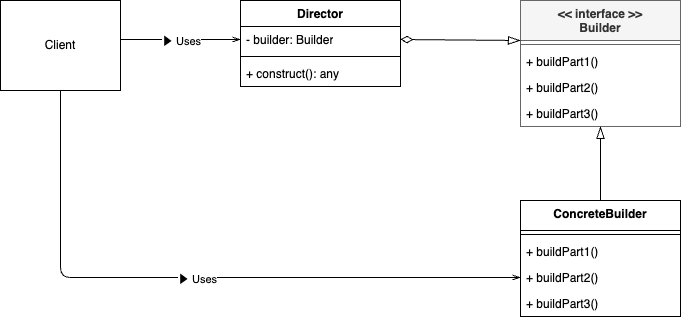

The diagram above was exported from draw.io. Its source (the exported page's mxGraphModel, read from the mxfile embedded in the PNG):
<mxGraphModel dx="566" dy="724" grid="1" gridSize="10" guides="1" tooltips="1" connect="1" arrows="1" fold="1" page="1" pageScale="1" pageWidth="827" pageHeight="1169" math="0" shadow="0">
  <root>
    <mxCell id="0" />
    <mxCell id="1" parent="0" />
    <mxCell id="2" value="Director" style="swimlane;fontStyle=1;align=center;verticalAlign=top;childLayout=stackLayout;horizontal=1;startSize=26;horizontalStack=0;resizeParent=1;resizeParentMax=0;resizeLast=0;collapsible=1;marginBottom=0;whiteSpace=wrap;html=1;" vertex="1" parent="1">
      <mxGeometry x="320" y="240" width="160" height="86" as="geometry" />
    </mxCell>
    <mxCell id="3" value="- builder: Builder" style="text;strokeColor=none;fillColor=none;align=left;verticalAlign=top;spacingLeft=4;spacingRight=4;overflow=hidden;rotatable=0;points=[[0,0.5],[1,0.5]];portConstraint=eastwest;whiteSpace=wrap;html=1;" vertex="1" parent="2">
      <mxGeometry y="26" width="160" height="26" as="geometry" />
    </mxCell>
    <mxCell id="4" value="" style="line;strokeWidth=1;fillColor=none;align=left;verticalAlign=middle;spacingTop=-1;spacingLeft=3;spacingRight=3;rotatable=0;labelPosition=right;points=[];portConstraint=eastwest;strokeColor=inherit;" vertex="1" parent="2">
      <mxGeometry y="52" width="160" height="8" as="geometry" />
    </mxCell>
    <mxCell id="5" value="+ construct(): any" style="text;strokeColor=none;fillColor=none;align=left;verticalAlign=top;spacingLeft=4;spacingRight=4;overflow=hidden;rotatable=0;points=[[0,0.5],[1,0.5]];portConstraint=eastwest;whiteSpace=wrap;html=1;" vertex="1" parent="2">
      <mxGeometry y="60" width="160" height="26" as="geometry" />
    </mxCell>
    <mxCell id="6" value="&amp;lt;&amp;lt; interface &amp;gt;&amp;gt;&lt;br&gt;Builder" style="swimlane;fontStyle=1;align=center;verticalAlign=top;childLayout=stackLayout;horizontal=1;startSize=40;horizontalStack=0;resizeParent=1;resizeParentMax=0;resizeLast=0;collapsible=1;marginBottom=0;whiteSpace=wrap;html=1;fillColor=#f5f5f5;fontColor=#333333;strokeColor=#666666;" vertex="1" parent="1">
      <mxGeometry x="600" y="240" width="160" height="126" as="geometry" />
    </mxCell>
    <mxCell id="8" value="" style="line;strokeWidth=1;fillColor=none;align=left;verticalAlign=middle;spacingTop=-1;spacingLeft=3;spacingRight=3;rotatable=0;labelPosition=right;points=[];portConstraint=eastwest;strokeColor=inherit;" vertex="1" parent="6">
      <mxGeometry y="40" width="160" height="8" as="geometry" />
    </mxCell>
    <mxCell id="9" value="+ buildPart1()" style="text;strokeColor=none;fillColor=none;align=left;verticalAlign=top;spacingLeft=4;spacingRight=4;overflow=hidden;rotatable=0;points=[[0,0.5],[1,0.5]];portConstraint=eastwest;whiteSpace=wrap;html=1;" vertex="1" parent="6">
      <mxGeometry y="48" width="160" height="26" as="geometry" />
    </mxCell>
    <mxCell id="11" value="+ buildPart2()" style="text;strokeColor=none;fillColor=none;align=left;verticalAlign=top;spacingLeft=4;spacingRight=4;overflow=hidden;rotatable=0;points=[[0,0.5],[1,0.5]];portConstraint=eastwest;whiteSpace=wrap;html=1;" vertex="1" parent="6">
      <mxGeometry y="74" width="160" height="26" as="geometry" />
    </mxCell>
    <mxCell id="10" value="+ buildPart3()" style="text;strokeColor=none;fillColor=none;align=left;verticalAlign=top;spacingLeft=4;spacingRight=4;overflow=hidden;rotatable=0;points=[[0,0.5],[1,0.5]];portConstraint=eastwest;whiteSpace=wrap;html=1;" vertex="1" parent="6">
      <mxGeometry y="100" width="160" height="26" as="geometry" />
    </mxCell>
    <mxCell id="12" value="ConcreteBuilder" style="swimlane;fontStyle=1;align=center;verticalAlign=top;childLayout=stackLayout;horizontal=1;startSize=30;horizontalStack=0;resizeParent=1;resizeParentMax=0;resizeLast=0;collapsible=1;marginBottom=0;whiteSpace=wrap;html=1;" vertex="1" parent="1">
      <mxGeometry x="600" y="440" width="160" height="116" as="geometry" />
    </mxCell>
    <mxCell id="13" value="" style="line;strokeWidth=1;fillColor=none;align=left;verticalAlign=middle;spacingTop=-1;spacingLeft=3;spacingRight=3;rotatable=0;labelPosition=right;points=[];portConstraint=eastwest;strokeColor=inherit;" vertex="1" parent="12">
      <mxGeometry y="30" width="160" height="8" as="geometry" />
    </mxCell>
    <mxCell id="14" value="+ buildPart1()" style="text;strokeColor=none;fillColor=none;align=left;verticalAlign=top;spacingLeft=4;spacingRight=4;overflow=hidden;rotatable=0;points=[[0,0.5],[1,0.5]];portConstraint=eastwest;whiteSpace=wrap;html=1;" vertex="1" parent="12">
      <mxGeometry y="38" width="160" height="26" as="geometry" />
    </mxCell>
    <mxCell id="15" value="+ buildPart2()" style="text;strokeColor=none;fillColor=none;align=left;verticalAlign=top;spacingLeft=4;spacingRight=4;overflow=hidden;rotatable=0;points=[[0,0.5],[1,0.5]];portConstraint=eastwest;whiteSpace=wrap;html=1;" vertex="1" parent="12">
      <mxGeometry y="64" width="160" height="26" as="geometry" />
    </mxCell>
    <mxCell id="16" value="+ buildPart3()" style="text;strokeColor=none;fillColor=none;align=left;verticalAlign=top;spacingLeft=4;spacingRight=4;overflow=hidden;rotatable=0;points=[[0,0.5],[1,0.5]];portConstraint=eastwest;whiteSpace=wrap;html=1;" vertex="1" parent="12">
      <mxGeometry y="90" width="160" height="26" as="geometry" />
    </mxCell>
    <mxCell id="17" value="Client" style="rounded=0;whiteSpace=wrap;html=1;" vertex="1" parent="1">
      <mxGeometry x="80" y="240" width="120" height="90" as="geometry" />
    </mxCell>
    <mxCell id="18" value="" style="endArrow=openThin;html=1;entryX=0;entryY=0.5;entryDx=0;entryDy=0;endFill=0;" edge="1" parent="1" target="3">
      <mxGeometry width="50" height="50" relative="1" as="geometry">
        <mxPoint x="200" y="279" as="sourcePoint" />
        <mxPoint x="310" y="370" as="targetPoint" />
      </mxGeometry>
    </mxCell>
    <mxCell id="19" value="▶ Uses" style="edgeLabel;html=1;align=center;verticalAlign=middle;resizable=0;points=[];" vertex="1" connectable="0" parent="18">
      <mxGeometry x="-0.002" y="-1" relative="1" as="geometry">
        <mxPoint as="offset" />
      </mxGeometry>
    </mxCell>
    <mxCell id="20" value="" style="endArrow=blockThin;html=1;exitX=1;exitY=0.5;exitDx=0;exitDy=0;endFill=0;startArrow=diamondThin;startFill=0;endSize=10;startSize=10;" edge="1" parent="1" source="3">
      <mxGeometry width="50" height="50" relative="1" as="geometry">
        <mxPoint x="460" y="400" as="sourcePoint" />
        <mxPoint x="600" y="280" as="targetPoint" />
      </mxGeometry>
    </mxCell>
    <mxCell id="21" value="" style="endArrow=blockThin;html=1;entryX=0.5;entryY=1;entryDx=0;entryDy=0;exitX=0.5;exitY=0;exitDx=0;exitDy=0;endFill=0;endSize=10;" edge="1" parent="1" source="12" target="6">
      <mxGeometry width="50" height="50" relative="1" as="geometry">
        <mxPoint x="530" y="430" as="sourcePoint" />
        <mxPoint x="580" y="380" as="targetPoint" />
      </mxGeometry>
    </mxCell>
    <mxCell id="22" value="" style="endArrow=openThin;html=1;entryX=0;entryY=0.5;entryDx=0;entryDy=0;endFill=0;exitX=0.5;exitY=1;exitDx=0;exitDy=0;" edge="1" parent="1" source="17" target="15">
      <mxGeometry width="50" height="50" relative="1" as="geometry">
        <mxPoint x="460" y="510" as="sourcePoint" />
        <mxPoint x="580" y="510" as="targetPoint" />
        <Array as="points">
          <mxPoint x="140" y="517" />
        </Array>
      </mxGeometry>
    </mxCell>
    <mxCell id="23" value="▶ Uses" style="edgeLabel;html=1;align=center;verticalAlign=middle;resizable=0;points=[];" vertex="1" connectable="0" parent="22">
      <mxGeometry x="-0.002" y="-1" relative="1" as="geometry">
        <mxPoint as="offset" />
      </mxGeometry>
    </mxCell>
  </root>
</mxGraphModel>